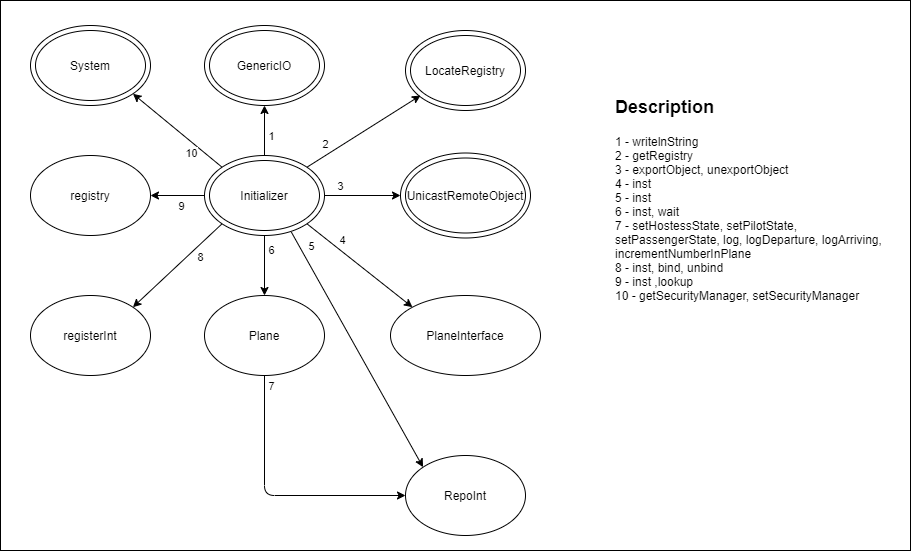

The diagram above was exported from draw.io. Its source (the exported page's mxGraphModel, read from the mxfile embedded in the PNG):
<mxGraphModel dx="1278" dy="583" grid="1" gridSize="10" guides="1" tooltips="1" connect="1" arrows="1" fold="1" page="1" pageScale="1" pageWidth="827" pageHeight="1169" math="0" shadow="0">
  <root>
    <mxCell id="0" />
    <mxCell id="1" parent="0" />
    <mxCell id="9-j5CQtYSubmgD-8qJ0w-42" value="" style="rounded=0;whiteSpace=wrap;html=1;" vertex="1" parent="1">
      <mxGeometry x="130" y="50" width="910" height="550" as="geometry" />
    </mxCell>
    <mxCell id="9-j5CQtYSubmgD-8qJ0w-1" value="" style="ellipse;whiteSpace=wrap;html=1;" vertex="1" parent="1">
      <mxGeometry x="334" y="205" width="120" height="80" as="geometry" />
    </mxCell>
    <mxCell id="9-j5CQtYSubmgD-8qJ0w-2" value="Initializer" style="ellipse;whiteSpace=wrap;html=1;" vertex="1" parent="1">
      <mxGeometry x="339" y="210" width="110" height="70" as="geometry" />
    </mxCell>
    <mxCell id="9-j5CQtYSubmgD-8qJ0w-5" value="" style="ellipse;whiteSpace=wrap;html=1;" vertex="1" parent="1">
      <mxGeometry x="160" y="75" width="120" height="80" as="geometry" />
    </mxCell>
    <mxCell id="9-j5CQtYSubmgD-8qJ0w-6" value="System" style="ellipse;whiteSpace=wrap;html=1;" vertex="1" parent="1">
      <mxGeometry x="165" y="80" width="110" height="70" as="geometry" />
    </mxCell>
    <mxCell id="9-j5CQtYSubmgD-8qJ0w-7" value="" style="ellipse;whiteSpace=wrap;html=1;" vertex="1" parent="1">
      <mxGeometry x="334" y="75" width="120" height="80" as="geometry" />
    </mxCell>
    <mxCell id="9-j5CQtYSubmgD-8qJ0w-8" value="GenericIO" style="ellipse;whiteSpace=wrap;html=1;" vertex="1" parent="1">
      <mxGeometry x="339" y="80" width="110" height="70" as="geometry" />
    </mxCell>
    <mxCell id="9-j5CQtYSubmgD-8qJ0w-9" value="" style="ellipse;whiteSpace=wrap;html=1;" vertex="1" parent="1">
      <mxGeometry x="535" y="80" width="120" height="80" as="geometry" />
    </mxCell>
    <mxCell id="9-j5CQtYSubmgD-8qJ0w-10" value="LocateRegistry" style="ellipse;whiteSpace=wrap;html=1;" vertex="1" parent="1">
      <mxGeometry x="540" y="85" width="110" height="70" as="geometry" />
    </mxCell>
    <mxCell id="9-j5CQtYSubmgD-8qJ0w-11" value="" style="ellipse;whiteSpace=wrap;html=1;" vertex="1" parent="1">
      <mxGeometry x="530" y="202.5" width="130" height="85" as="geometry" />
    </mxCell>
    <mxCell id="9-j5CQtYSubmgD-8qJ0w-12" value="UnicastRemoteObject" style="ellipse;whiteSpace=wrap;html=1;" vertex="1" parent="1">
      <mxGeometry x="535" y="207.5" width="120" height="75" as="geometry" />
    </mxCell>
    <mxCell id="9-j5CQtYSubmgD-8qJ0w-13" value="Plane" style="ellipse;whiteSpace=wrap;html=1;" vertex="1" parent="1">
      <mxGeometry x="334" y="345" width="120" height="80" as="geometry" />
    </mxCell>
    <mxCell id="9-j5CQtYSubmgD-8qJ0w-14" value="registerInt" style="ellipse;whiteSpace=wrap;html=1;" vertex="1" parent="1">
      <mxGeometry x="160" y="345" width="120" height="80" as="geometry" />
    </mxCell>
    <mxCell id="9-j5CQtYSubmgD-8qJ0w-15" value="registry" style="ellipse;whiteSpace=wrap;html=1;" vertex="1" parent="1">
      <mxGeometry x="160" y="205" width="120" height="80" as="geometry" />
    </mxCell>
    <mxCell id="9-j5CQtYSubmgD-8qJ0w-16" value="PlaneInterface" style="ellipse;whiteSpace=wrap;html=1;" vertex="1" parent="1">
      <mxGeometry x="520" y="345" width="150" height="80" as="geometry" />
    </mxCell>
    <mxCell id="9-j5CQtYSubmgD-8qJ0w-18" value="" style="endArrow=classic;html=1;entryX=1;entryY=1;entryDx=0;entryDy=0;exitX=0;exitY=0;exitDx=0;exitDy=0;" edge="1" parent="1" source="9-j5CQtYSubmgD-8qJ0w-1" target="9-j5CQtYSubmgD-8qJ0w-5">
      <mxGeometry width="50" height="50" relative="1" as="geometry">
        <mxPoint x="170" y="365" as="sourcePoint" />
        <mxPoint x="220" y="315" as="targetPoint" />
      </mxGeometry>
    </mxCell>
    <mxCell id="9-j5CQtYSubmgD-8qJ0w-33" value="10" style="edgeLabel;html=1;align=center;verticalAlign=middle;resizable=0;points=[];" vertex="1" connectable="0" parent="9-j5CQtYSubmgD-8qJ0w-18">
      <mxGeometry x="-0.2422" y="2" relative="1" as="geometry">
        <mxPoint x="4" y="12" as="offset" />
      </mxGeometry>
    </mxCell>
    <mxCell id="9-j5CQtYSubmgD-8qJ0w-19" value="" style="endArrow=classic;html=1;entryX=1;entryY=0.5;entryDx=0;entryDy=0;exitX=0;exitY=0.5;exitDx=0;exitDy=0;" edge="1" parent="1" source="9-j5CQtYSubmgD-8qJ0w-1" target="9-j5CQtYSubmgD-8qJ0w-15">
      <mxGeometry width="50" height="50" relative="1" as="geometry">
        <mxPoint x="320" y="265" as="sourcePoint" />
        <mxPoint x="410" y="305" as="targetPoint" />
      </mxGeometry>
    </mxCell>
    <mxCell id="9-j5CQtYSubmgD-8qJ0w-32" value="9" style="edgeLabel;html=1;align=center;verticalAlign=middle;resizable=0;points=[];" vertex="1" connectable="0" parent="9-j5CQtYSubmgD-8qJ0w-19">
      <mxGeometry x="0.3642" y="2" relative="1" as="geometry">
        <mxPoint x="13" y="8" as="offset" />
      </mxGeometry>
    </mxCell>
    <mxCell id="9-j5CQtYSubmgD-8qJ0w-20" value="" style="endArrow=classic;html=1;exitX=0.5;exitY=0;exitDx=0;exitDy=0;entryX=0.5;entryY=1;entryDx=0;entryDy=0;" edge="1" parent="1" source="9-j5CQtYSubmgD-8qJ0w-1" target="9-j5CQtYSubmgD-8qJ0w-7">
      <mxGeometry width="50" height="50" relative="1" as="geometry">
        <mxPoint x="470" y="325" as="sourcePoint" />
        <mxPoint x="520" y="275" as="targetPoint" />
      </mxGeometry>
    </mxCell>
    <mxCell id="9-j5CQtYSubmgD-8qJ0w-26" value="1" style="edgeLabel;html=1;align=center;verticalAlign=middle;resizable=0;points=[];" vertex="1" connectable="0" parent="9-j5CQtYSubmgD-8qJ0w-20">
      <mxGeometry x="0.3733" y="1" relative="1" as="geometry">
        <mxPoint x="7" y="14" as="offset" />
      </mxGeometry>
    </mxCell>
    <mxCell id="9-j5CQtYSubmgD-8qJ0w-21" value="" style="endArrow=classic;html=1;exitX=1;exitY=0;exitDx=0;exitDy=0;" edge="1" parent="1" source="9-j5CQtYSubmgD-8qJ0w-1">
      <mxGeometry width="50" height="50" relative="1" as="geometry">
        <mxPoint x="490" y="205" as="sourcePoint" />
        <mxPoint x="550" y="145" as="targetPoint" />
      </mxGeometry>
    </mxCell>
    <mxCell id="9-j5CQtYSubmgD-8qJ0w-27" value="2" style="edgeLabel;html=1;align=center;verticalAlign=middle;resizable=0;points=[];" vertex="1" connectable="0" parent="9-j5CQtYSubmgD-8qJ0w-21">
      <mxGeometry x="-0.3314" y="-1" relative="1" as="geometry">
        <mxPoint x="-21" as="offset" />
      </mxGeometry>
    </mxCell>
    <mxCell id="9-j5CQtYSubmgD-8qJ0w-22" value="" style="endArrow=classic;html=1;exitX=1;exitY=0.5;exitDx=0;exitDy=0;entryX=0;entryY=0.5;entryDx=0;entryDy=0;" edge="1" parent="1" source="9-j5CQtYSubmgD-8qJ0w-1" target="9-j5CQtYSubmgD-8qJ0w-11">
      <mxGeometry width="50" height="50" relative="1" as="geometry">
        <mxPoint x="450" y="325" as="sourcePoint" />
        <mxPoint x="500" y="275" as="targetPoint" />
      </mxGeometry>
    </mxCell>
    <mxCell id="9-j5CQtYSubmgD-8qJ0w-28" value="3" style="edgeLabel;html=1;align=center;verticalAlign=middle;resizable=0;points=[];" vertex="1" connectable="0" parent="9-j5CQtYSubmgD-8qJ0w-22">
      <mxGeometry x="-0.6096" y="1" relative="1" as="geometry">
        <mxPoint y="-9" as="offset" />
      </mxGeometry>
    </mxCell>
    <mxCell id="9-j5CQtYSubmgD-8qJ0w-23" value="" style="endArrow=classic;html=1;exitX=1;exitY=1;exitDx=0;exitDy=0;entryX=0;entryY=0;entryDx=0;entryDy=0;" edge="1" parent="1" source="9-j5CQtYSubmgD-8qJ0w-1" target="9-j5CQtYSubmgD-8qJ0w-16">
      <mxGeometry width="50" height="50" relative="1" as="geometry">
        <mxPoint x="470" y="345" as="sourcePoint" />
        <mxPoint x="536.5324929250776" y="351.488136188764" as="targetPoint" />
      </mxGeometry>
    </mxCell>
    <mxCell id="9-j5CQtYSubmgD-8qJ0w-29" value="4" style="edgeLabel;html=1;align=center;verticalAlign=middle;resizable=0;points=[];" vertex="1" connectable="0" parent="9-j5CQtYSubmgD-8qJ0w-23">
      <mxGeometry x="-0.265" relative="1" as="geometry">
        <mxPoint x="-3" y="-14" as="offset" />
      </mxGeometry>
    </mxCell>
    <mxCell id="9-j5CQtYSubmgD-8qJ0w-24" value="" style="endArrow=classic;html=1;exitX=0;exitY=1;exitDx=0;exitDy=0;entryX=1;entryY=0;entryDx=0;entryDy=0;" edge="1" parent="1" source="9-j5CQtYSubmgD-8qJ0w-1" target="9-j5CQtYSubmgD-8qJ0w-14">
      <mxGeometry width="50" height="50" relative="1" as="geometry">
        <mxPoint x="350" y="375" as="sourcePoint" />
        <mxPoint x="400" y="325" as="targetPoint" />
      </mxGeometry>
    </mxCell>
    <mxCell id="9-j5CQtYSubmgD-8qJ0w-31" value="8" style="edgeLabel;html=1;align=center;verticalAlign=middle;resizable=0;points=[];" vertex="1" connectable="0" parent="9-j5CQtYSubmgD-8qJ0w-24">
      <mxGeometry x="-0.1669" y="-2" relative="1" as="geometry">
        <mxPoint x="17" as="offset" />
      </mxGeometry>
    </mxCell>
    <mxCell id="9-j5CQtYSubmgD-8qJ0w-25" value="" style="endArrow=classic;html=1;exitX=0.5;exitY=1;exitDx=0;exitDy=0;entryX=0.5;entryY=0;entryDx=0;entryDy=0;" edge="1" parent="1" source="9-j5CQtYSubmgD-8qJ0w-1" target="9-j5CQtYSubmgD-8qJ0w-13">
      <mxGeometry width="50" height="50" relative="1" as="geometry">
        <mxPoint x="390" y="345" as="sourcePoint" />
        <mxPoint x="440" y="295" as="targetPoint" />
      </mxGeometry>
    </mxCell>
    <mxCell id="9-j5CQtYSubmgD-8qJ0w-30" value="6" style="edgeLabel;html=1;align=center;verticalAlign=middle;resizable=0;points=[];" vertex="1" connectable="0" parent="9-j5CQtYSubmgD-8qJ0w-25">
      <mxGeometry x="-0.5333" y="3" relative="1" as="geometry">
        <mxPoint x="3" as="offset" />
      </mxGeometry>
    </mxCell>
    <mxCell id="9-j5CQtYSubmgD-8qJ0w-34" value="RepoInt" style="ellipse;whiteSpace=wrap;html=1;" vertex="1" parent="1">
      <mxGeometry x="535" y="505" width="120" height="80" as="geometry" />
    </mxCell>
    <mxCell id="9-j5CQtYSubmgD-8qJ0w-35" value="" style="endArrow=classic;html=1;exitX=0.5;exitY=1;exitDx=0;exitDy=0;entryX=0;entryY=0.5;entryDx=0;entryDy=0;" edge="1" parent="1" source="9-j5CQtYSubmgD-8qJ0w-13" target="9-j5CQtYSubmgD-8qJ0w-34">
      <mxGeometry width="50" height="50" relative="1" as="geometry">
        <mxPoint x="300" y="485" as="sourcePoint" />
        <mxPoint x="470" y="515" as="targetPoint" />
        <Array as="points">
          <mxPoint x="394" y="545" />
        </Array>
      </mxGeometry>
    </mxCell>
    <mxCell id="9-j5CQtYSubmgD-8qJ0w-38" value="7" style="edgeLabel;html=1;align=center;verticalAlign=middle;resizable=0;points=[];" vertex="1" connectable="0" parent="9-j5CQtYSubmgD-8qJ0w-35">
      <mxGeometry x="-0.7146" relative="1" as="geometry">
        <mxPoint x="6" y="-27" as="offset" />
      </mxGeometry>
    </mxCell>
    <mxCell id="9-j5CQtYSubmgD-8qJ0w-36" value="" style="endArrow=classic;html=1;exitX=0.724;exitY=0.958;exitDx=0;exitDy=0;exitPerimeter=0;entryX=0;entryY=0;entryDx=0;entryDy=0;" edge="1" parent="1" source="9-j5CQtYSubmgD-8qJ0w-1" target="9-j5CQtYSubmgD-8qJ0w-34">
      <mxGeometry width="50" height="50" relative="1" as="geometry">
        <mxPoint x="630" y="495" as="sourcePoint" />
        <mxPoint x="680" y="445" as="targetPoint" />
      </mxGeometry>
    </mxCell>
    <mxCell id="9-j5CQtYSubmgD-8qJ0w-37" value="5" style="edgeLabel;html=1;align=center;verticalAlign=middle;resizable=0;points=[];" vertex="1" connectable="0" parent="9-j5CQtYSubmgD-8qJ0w-36">
      <mxGeometry x="-0.654" y="3" relative="1" as="geometry">
        <mxPoint x="-6" y="-26" as="offset" />
      </mxGeometry>
    </mxCell>
    <mxCell id="9-j5CQtYSubmgD-8qJ0w-41" value="&lt;h1&gt;&lt;font style=&quot;font-size: 18px&quot;&gt;Description&lt;/font&gt;&lt;/h1&gt;&lt;p&gt;1 - writelnString&lt;br&gt;2 - getRegistry&lt;br&gt;3 - exportObject, unexportObject&lt;br&gt;4 - inst&lt;br&gt;5 - inst&lt;br&gt;6 - inst, wait&lt;br&gt;7 - setHostessState, setPilotState, setPassengerState, log, logDeparture, logArriving, incrementNumberInPlane&lt;br&gt;8 - inst, bind, unbind&lt;br&gt;9 - inst ,lookup&lt;br&gt;10 - getSecurityManager, setSecurityManager&lt;/p&gt;" style="text;html=1;strokeColor=none;fillColor=none;spacing=5;spacingTop=-20;whiteSpace=wrap;overflow=hidden;rounded=0;" vertex="1" parent="1">
      <mxGeometry x="740" y="135" width="290" height="280" as="geometry" />
    </mxCell>
  </root>
</mxGraphModel>